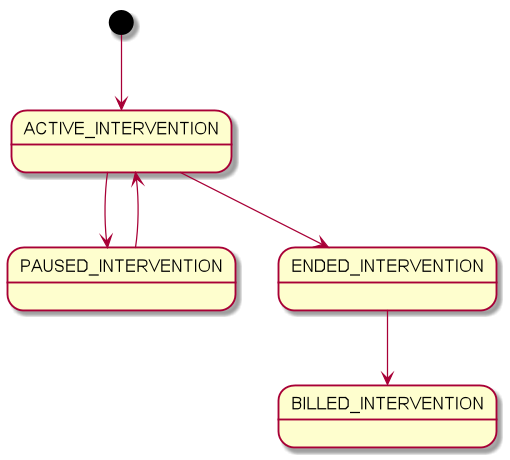

The diagram above was rendered by PlantUML. Its source (embedded in the PNG):
@startuml
scale 350 width
[*] --> ACTIVE_INTERVENTION
ACTIVE_INTERVENTION --> PAUSED_INTERVENTION
PAUSED_INTERVENTION --> ACTIVE_INTERVENTION
ACTIVE_INTERVENTION --> ENDED_INTERVENTION
ENDED_INTERVENTION --> BILLED_INTERVENTION
@enduml